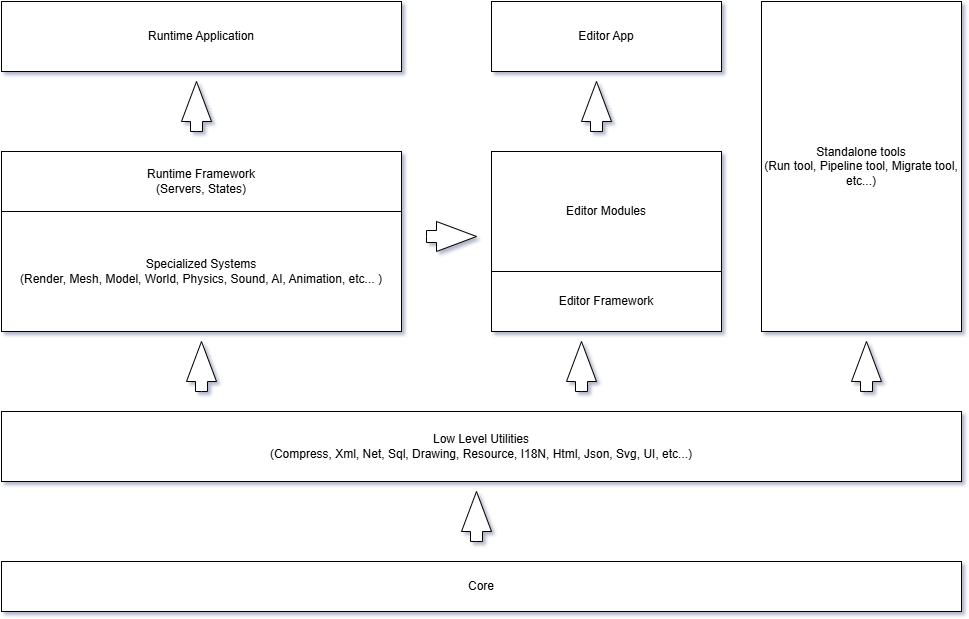

The diagram above was exported from draw.io. Its source (the exported page's mxGraphModel, read from the mxfile embedded in the PNG):
<mxGraphModel dx="1614" dy="875" grid="1" gridSize="10" guides="1" tooltips="1" connect="1" arrows="1" fold="1" page="1" pageScale="1" pageWidth="850" pageHeight="1100" math="0" shadow="0">
  <root>
    <mxCell id="0" />
    <mxCell id="1" parent="0" />
    <mxCell id="ALUjwkp56-8rWeEwcIk7-1" value="Core" style="rounded=0;whiteSpace=wrap;html=1;" parent="1" vertex="1">
      <mxGeometry y="800" width="960" height="50" as="geometry" />
    </mxCell>
    <mxCell id="ALUjwkp56-8rWeEwcIk7-2" value="&lt;div&gt;Low Level Utilities&lt;/div&gt;&lt;div&gt;(Compress, Xml, Net, Sql, Drawing, Resource, I18N, Html, Json, Svg, UI, etc...)&lt;/div&gt;" style="rounded=0;whiteSpace=wrap;html=1;" parent="1" vertex="1">
      <mxGeometry y="650" width="960" height="70" as="geometry" />
    </mxCell>
    <mxCell id="ALUjwkp56-8rWeEwcIk7-3" value="Editor Framework" style="rounded=0;whiteSpace=wrap;html=1;" parent="1" vertex="1">
      <mxGeometry x="490" y="510" width="230" height="60" as="geometry" />
    </mxCell>
    <mxCell id="ALUjwkp56-8rWeEwcIk7-4" value="Standalone tools&lt;div&gt;(Run tool, Pipeline tool, Migrate tool, etc...)&lt;/div&gt;" style="rounded=0;whiteSpace=wrap;html=1;" parent="1" vertex="1">
      <mxGeometry x="760" y="240" width="200" height="330" as="geometry" />
    </mxCell>
    <mxCell id="ALUjwkp56-8rWeEwcIk7-5" value="Specialized Systems&lt;div&gt;(Render, Mesh, Model, World, Physics, Sound, AI, Animation, etc... )&lt;/div&gt;" style="rounded=0;whiteSpace=wrap;html=1;" parent="1" vertex="1">
      <mxGeometry y="450" width="400" height="120" as="geometry" />
    </mxCell>
    <mxCell id="ALUjwkp56-8rWeEwcIk7-6" value="Editor Modules" style="rounded=0;whiteSpace=wrap;html=1;" parent="1" vertex="1">
      <mxGeometry x="490" y="390" width="230" height="120" as="geometry" />
    </mxCell>
    <mxCell id="ALUjwkp56-8rWeEwcIk7-7" value="Editor App" style="rounded=0;whiteSpace=wrap;html=1;" parent="1" vertex="1">
      <mxGeometry x="490" y="240" width="230" height="70" as="geometry" />
    </mxCell>
    <mxCell id="ALUjwkp56-8rWeEwcIk7-8" value="Runtime Framework&lt;br&gt;(Servers, States)" style="rounded=0;whiteSpace=wrap;html=1;" parent="1" vertex="1">
      <mxGeometry y="390" width="400" height="60" as="geometry" />
    </mxCell>
    <mxCell id="ALUjwkp56-8rWeEwcIk7-9" value="Runtime Application" style="rounded=0;whiteSpace=wrap;html=1;" parent="1" vertex="1">
      <mxGeometry y="240" width="400" height="70" as="geometry" />
    </mxCell>
    <mxCell id="l0z6wB17H_bgC42gSKUS-2" value="" style="html=1;shadow=0;dashed=0;align=center;verticalAlign=middle;shape=mxgraph.arrows2.arrow;dy=0.6;dx=40;direction=north;notch=0;" vertex="1" parent="1">
      <mxGeometry x="460" y="730" width="30" height="50" as="geometry" />
    </mxCell>
    <mxCell id="l0z6wB17H_bgC42gSKUS-3" value="" style="html=1;shadow=0;dashed=0;align=center;verticalAlign=middle;shape=mxgraph.arrows2.arrow;dy=0.6;dx=40;direction=north;notch=0;" vertex="1" parent="1">
      <mxGeometry x="185" y="580" width="30" height="50" as="geometry" />
    </mxCell>
    <mxCell id="l0z6wB17H_bgC42gSKUS-4" value="" style="html=1;shadow=0;dashed=0;align=center;verticalAlign=middle;shape=mxgraph.arrows2.arrow;dy=0.6;dx=40;direction=north;notch=0;" vertex="1" parent="1">
      <mxGeometry x="565" y="580" width="30" height="50" as="geometry" />
    </mxCell>
    <mxCell id="l0z6wB17H_bgC42gSKUS-5" value="" style="html=1;shadow=0;dashed=0;align=center;verticalAlign=middle;shape=mxgraph.arrows2.arrow;dy=0.6;dx=40;direction=north;notch=0;" vertex="1" parent="1">
      <mxGeometry x="850" y="580" width="30" height="50" as="geometry" />
    </mxCell>
    <mxCell id="l0z6wB17H_bgC42gSKUS-6" value="" style="html=1;shadow=0;dashed=0;align=center;verticalAlign=middle;shape=mxgraph.arrows2.arrow;dy=0.6;dx=40;direction=north;notch=0;" vertex="1" parent="1">
      <mxGeometry x="180" y="320" width="30" height="50" as="geometry" />
    </mxCell>
    <mxCell id="l0z6wB17H_bgC42gSKUS-7" value="" style="html=1;shadow=0;dashed=0;align=center;verticalAlign=middle;shape=mxgraph.arrows2.arrow;dy=0.6;dx=40;direction=north;notch=0;" vertex="1" parent="1">
      <mxGeometry x="580" y="320" width="30" height="50" as="geometry" />
    </mxCell>
    <mxCell id="l0z6wB17H_bgC42gSKUS-8" value="" style="html=1;shadow=0;dashed=0;align=center;verticalAlign=middle;shape=mxgraph.arrows2.arrow;dy=0.6;dx=40;notch=0;" vertex="1" parent="1">
      <mxGeometry x="425" y="460" width="50" height="30" as="geometry" />
    </mxCell>
  </root>
</mxGraphModel>